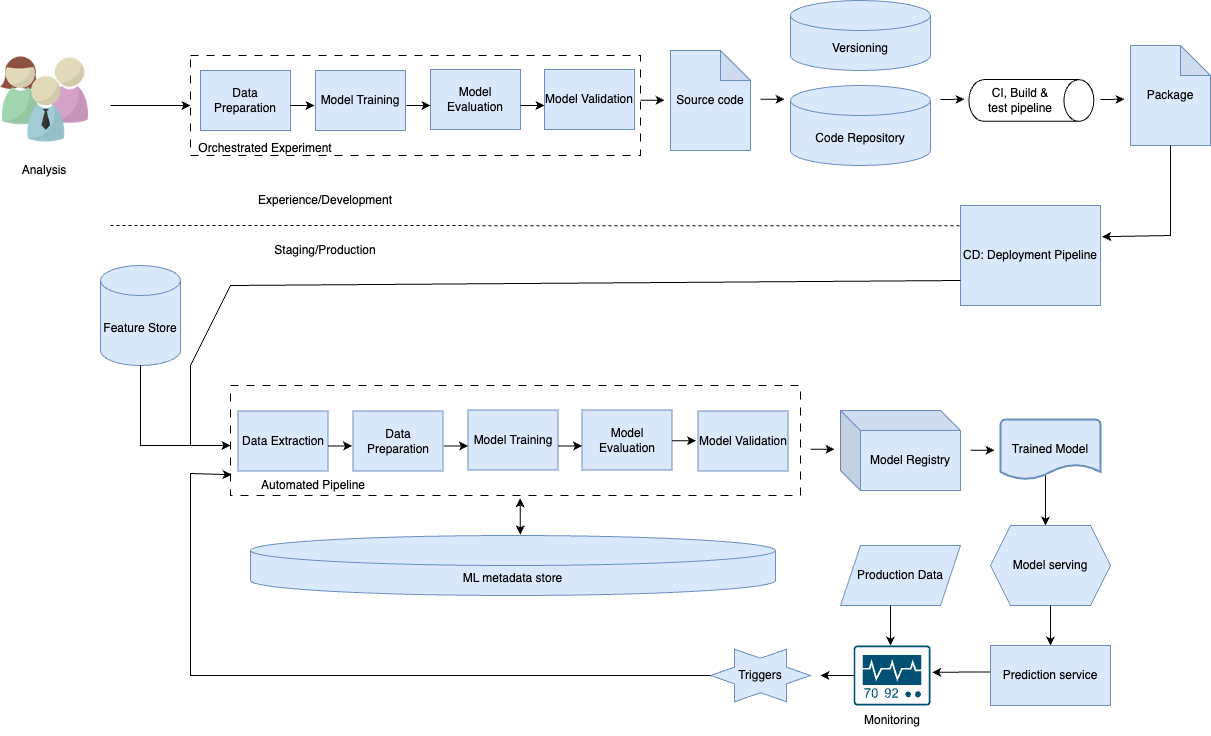

The diagram above was exported from draw.io. Its source (the exported page's mxGraphModel, read from the mxfile embedded in the PNG):
<mxGraphModel dx="1434" dy="795" grid="1" gridSize="10" guides="1" tooltips="1" connect="1" arrows="1" fold="1" page="1" pageScale="1" pageWidth="1390" pageHeight="980" math="0" shadow="0">
  <root>
    <mxCell id="0" />
    <mxCell id="1" parent="0" />
    <mxCell id="W5BcvX0H7hxrr9MR-mui-1" value="" style="shape=image;html=1;verticalAlign=top;verticalLabelPosition=bottom;labelBackgroundColor=#ffffff;imageAspect=0;aspect=fixed;image=https://cdn2.iconfinder.com/data/icons/office-icon-set-3/128/users.png" vertex="1" parent="1">
      <mxGeometry x="170" y="130" width="88" height="88" as="geometry" />
    </mxCell>
    <mxCell id="W5BcvX0H7hxrr9MR-mui-2" value="Analysis" style="text;html=1;align=center;verticalAlign=middle;whiteSpace=wrap;rounded=0;" vertex="1" parent="1">
      <mxGeometry x="184" y="230" width="60" height="30" as="geometry" />
    </mxCell>
    <mxCell id="W5BcvX0H7hxrr9MR-mui-3" value="" style="endArrow=classic;html=1;rounded=0;" edge="1" parent="1">
      <mxGeometry width="50" height="50" relative="1" as="geometry">
        <mxPoint x="280" y="180" as="sourcePoint" />
        <mxPoint x="360" y="180" as="targetPoint" />
      </mxGeometry>
    </mxCell>
    <mxCell id="W5BcvX0H7hxrr9MR-mui-4" value="" style="rounded=0;whiteSpace=wrap;html=1;dashed=1;dashPattern=8 8;" vertex="1" parent="1">
      <mxGeometry x="360" y="130" width="450" height="100" as="geometry" />
    </mxCell>
    <mxCell id="W5BcvX0H7hxrr9MR-mui-5" value="Data Preparation" style="rounded=0;whiteSpace=wrap;html=1;fillColor=#dae8fc;strokeColor=#6c8ebf;" vertex="1" parent="1">
      <mxGeometry x="370" y="145" width="90" height="60" as="geometry" />
    </mxCell>
    <mxCell id="W5BcvX0H7hxrr9MR-mui-6" value="Model Training" style="rounded=0;whiteSpace=wrap;html=1;fillColor=#dae8fc;strokeColor=#6c8ebf;" vertex="1" parent="1">
      <mxGeometry x="485" y="145" width="90" height="60" as="geometry" />
    </mxCell>
    <mxCell id="W5BcvX0H7hxrr9MR-mui-7" value="Model Evaluation" style="rounded=0;whiteSpace=wrap;html=1;fillColor=#dae8fc;strokeColor=#6c8ebf;" vertex="1" parent="1">
      <mxGeometry x="600" y="144" width="90" height="60" as="geometry" />
    </mxCell>
    <mxCell id="W5BcvX0H7hxrr9MR-mui-8" value="Model Validation" style="rounded=0;whiteSpace=wrap;html=1;fillColor=#dae8fc;strokeColor=#6c8ebf;" vertex="1" parent="1">
      <mxGeometry x="714" y="144" width="90" height="60" as="geometry" />
    </mxCell>
    <mxCell id="W5BcvX0H7hxrr9MR-mui-9" value="" style="endArrow=classic;html=1;rounded=0;" edge="1" parent="1">
      <mxGeometry width="50" height="50" relative="1" as="geometry">
        <mxPoint x="460" y="180" as="sourcePoint" />
        <mxPoint x="484" y="180" as="targetPoint" />
      </mxGeometry>
    </mxCell>
    <mxCell id="W5BcvX0H7hxrr9MR-mui-10" value="" style="endArrow=classic;html=1;rounded=0;" edge="1" parent="1">
      <mxGeometry width="50" height="50" relative="1" as="geometry">
        <mxPoint x="576" y="180" as="sourcePoint" />
        <mxPoint x="600" y="180" as="targetPoint" />
      </mxGeometry>
    </mxCell>
    <mxCell id="W5BcvX0H7hxrr9MR-mui-11" value="" style="endArrow=classic;html=1;rounded=0;" edge="1" parent="1">
      <mxGeometry width="50" height="50" relative="1" as="geometry">
        <mxPoint x="690" y="180" as="sourcePoint" />
        <mxPoint x="714" y="180" as="targetPoint" />
      </mxGeometry>
    </mxCell>
    <mxCell id="W5BcvX0H7hxrr9MR-mui-12" value="" style="endArrow=classic;html=1;rounded=0;" edge="1" parent="1">
      <mxGeometry width="50" height="50" relative="1" as="geometry">
        <mxPoint x="810" y="174.76" as="sourcePoint" />
        <mxPoint x="834" y="174.76" as="targetPoint" />
      </mxGeometry>
    </mxCell>
    <mxCell id="W5BcvX0H7hxrr9MR-mui-13" value="Source code" style="shape=note;whiteSpace=wrap;html=1;backgroundOutline=1;darkOpacity=0.05;fillColor=#dae8fc;strokeColor=#6c8ebf;" vertex="1" parent="1">
      <mxGeometry x="840" y="125" width="80" height="100" as="geometry" />
    </mxCell>
    <mxCell id="W5BcvX0H7hxrr9MR-mui-14" value="" style="endArrow=classic;html=1;rounded=0;" edge="1" parent="1">
      <mxGeometry width="50" height="50" relative="1" as="geometry">
        <mxPoint x="930" y="173.76" as="sourcePoint" />
        <mxPoint x="954" y="173.76" as="targetPoint" />
      </mxGeometry>
    </mxCell>
    <mxCell id="W5BcvX0H7hxrr9MR-mui-15" value="Versioning" style="shape=cylinder3;whiteSpace=wrap;html=1;boundedLbl=1;backgroundOutline=1;size=15;fillColor=#dae8fc;strokeColor=#6c8ebf;" vertex="1" parent="1">
      <mxGeometry x="960" y="75" width="140" height="70" as="geometry" />
    </mxCell>
    <mxCell id="W5BcvX0H7hxrr9MR-mui-16" value="Code Repository" style="shape=cylinder3;whiteSpace=wrap;html=1;boundedLbl=1;backgroundOutline=1;size=15;fillColor=#dae8fc;strokeColor=#6c8ebf;" vertex="1" parent="1">
      <mxGeometry x="960" y="160" width="140" height="80" as="geometry" />
    </mxCell>
    <mxCell id="W5BcvX0H7hxrr9MR-mui-18" value="" style="endArrow=classic;html=1;rounded=0;" edge="1" parent="1">
      <mxGeometry width="50" height="50" relative="1" as="geometry">
        <mxPoint x="1110" y="174" as="sourcePoint" />
        <mxPoint x="1134" y="173.76" as="targetPoint" />
      </mxGeometry>
    </mxCell>
    <mxCell id="W5BcvX0H7hxrr9MR-mui-19" value="" style="shape=cylinder3;whiteSpace=wrap;html=1;boundedLbl=1;backgroundOutline=1;size=15;rotation=90;" vertex="1" parent="1">
      <mxGeometry x="1180" y="112.5" width="41.75" height="125" as="geometry" />
    </mxCell>
    <mxCell id="W5BcvX0H7hxrr9MR-mui-21" value="CI, Build &amp;amp; test pipeline" style="text;html=1;align=center;verticalAlign=middle;whiteSpace=wrap;rounded=0;" vertex="1" parent="1">
      <mxGeometry x="1150" y="160" width="80" height="30" as="geometry" />
    </mxCell>
    <mxCell id="W5BcvX0H7hxrr9MR-mui-22" value="" style="endArrow=classic;html=1;rounded=0;" edge="1" parent="1">
      <mxGeometry width="50" height="50" relative="1" as="geometry">
        <mxPoint x="1270" y="174" as="sourcePoint" />
        <mxPoint x="1294" y="173.76" as="targetPoint" />
      </mxGeometry>
    </mxCell>
    <mxCell id="W5BcvX0H7hxrr9MR-mui-23" value="Package" style="shape=note;whiteSpace=wrap;html=1;backgroundOutline=1;darkOpacity=0.05;fillColor=#dae8fc;strokeColor=#6c8ebf;" vertex="1" parent="1">
      <mxGeometry x="1300" y="120" width="80" height="100" as="geometry" />
    </mxCell>
    <mxCell id="W5BcvX0H7hxrr9MR-mui-24" value="" style="endArrow=classic;html=1;rounded=0;exitX=0.5;exitY=1;exitDx=0;exitDy=0;exitPerimeter=0;entryX=1.012;entryY=0.312;entryDx=0;entryDy=0;entryPerimeter=0;" edge="1" parent="1" source="W5BcvX0H7hxrr9MR-mui-23" target="W5BcvX0H7hxrr9MR-mui-25">
      <mxGeometry width="50" height="50" relative="1" as="geometry">
        <mxPoint x="1160" y="290" as="sourcePoint" />
        <mxPoint x="1340" y="280" as="targetPoint" />
        <Array as="points">
          <mxPoint x="1340" y="310" />
        </Array>
      </mxGeometry>
    </mxCell>
    <mxCell id="W5BcvX0H7hxrr9MR-mui-25" value="CD: Deployment Pipeline" style="rounded=0;whiteSpace=wrap;html=1;fillColor=#dae8fc;strokeColor=#6c8ebf;" vertex="1" parent="1">
      <mxGeometry x="1130" y="280" width="140" height="100" as="geometry" />
    </mxCell>
    <mxCell id="W5BcvX0H7hxrr9MR-mui-26" value="" style="endArrow=none;dashed=1;html=1;rounded=0;entryX=-0.006;entryY=0.203;entryDx=0;entryDy=0;entryPerimeter=0;" edge="1" parent="1" target="W5BcvX0H7hxrr9MR-mui-25">
      <mxGeometry width="50" height="50" relative="1" as="geometry">
        <mxPoint x="280" y="300" as="sourcePoint" />
        <mxPoint x="1120" y="300" as="targetPoint" />
      </mxGeometry>
    </mxCell>
    <mxCell id="W5BcvX0H7hxrr9MR-mui-27" value="Experience/Development" style="text;html=1;align=center;verticalAlign=middle;whiteSpace=wrap;rounded=0;" vertex="1" parent="1">
      <mxGeometry x="415" y="260" width="160" height="30" as="geometry" />
    </mxCell>
    <mxCell id="W5BcvX0H7hxrr9MR-mui-29" value="Staging/Production" style="text;html=1;align=center;verticalAlign=middle;whiteSpace=wrap;rounded=0;" vertex="1" parent="1">
      <mxGeometry x="415" y="310" width="160" height="30" as="geometry" />
    </mxCell>
    <mxCell id="W5BcvX0H7hxrr9MR-mui-30" value="Feature Store" style="shape=cylinder3;whiteSpace=wrap;html=1;boundedLbl=1;backgroundOutline=1;size=15;fillColor=#dae8fc;strokeColor=#6c8ebf;" vertex="1" parent="1">
      <mxGeometry x="270" y="340" width="80" height="100" as="geometry" />
    </mxCell>
    <mxCell id="W5BcvX0H7hxrr9MR-mui-31" value="" style="endArrow=classic;html=1;rounded=0;exitX=0;exitY=0.75;exitDx=0;exitDy=0;" edge="1" parent="1" source="W5BcvX0H7hxrr9MR-mui-25">
      <mxGeometry width="50" height="50" relative="1" as="geometry">
        <mxPoint x="970" y="410" as="sourcePoint" />
        <mxPoint x="400" y="520" as="targetPoint" />
        <Array as="points">
          <mxPoint x="400" y="360" />
          <mxPoint x="360" y="440" />
          <mxPoint x="360" y="520" />
          <mxPoint x="380" y="520" />
        </Array>
      </mxGeometry>
    </mxCell>
    <mxCell id="W5BcvX0H7hxrr9MR-mui-32" value="" style="endArrow=classic;html=1;rounded=0;exitX=0.5;exitY=1;exitDx=0;exitDy=0;exitPerimeter=0;" edge="1" parent="1" source="W5BcvX0H7hxrr9MR-mui-30">
      <mxGeometry width="50" height="50" relative="1" as="geometry">
        <mxPoint x="300" y="530" as="sourcePoint" />
        <mxPoint x="400" y="520" as="targetPoint" />
        <Array as="points">
          <mxPoint x="310" y="520" />
        </Array>
      </mxGeometry>
    </mxCell>
    <mxCell id="W5BcvX0H7hxrr9MR-mui-33" value="" style="rounded=0;whiteSpace=wrap;html=1;dashed=1;dashPattern=8 8;" vertex="1" parent="1">
      <mxGeometry x="400" y="460" width="570" height="110" as="geometry" />
    </mxCell>
    <mxCell id="W5BcvX0H7hxrr9MR-mui-34" value="Data Extraction" style="rounded=0;whiteSpace=wrap;html=1;fillColor=#dae8fc;strokeColor=#6c8ebf;" vertex="1" parent="1">
      <mxGeometry x="407.5" y="485.5" width="90" height="60" as="geometry" />
    </mxCell>
    <mxCell id="W5BcvX0H7hxrr9MR-mui-35" value="Data Preparation" style="rounded=0;whiteSpace=wrap;html=1;fillColor=#dae8fc;strokeColor=#6c8ebf;" vertex="1" parent="1">
      <mxGeometry x="522.5" y="485.5" width="90" height="60" as="geometry" />
    </mxCell>
    <mxCell id="W5BcvX0H7hxrr9MR-mui-36" value="Model Training" style="rounded=0;whiteSpace=wrap;html=1;fillColor=#dae8fc;strokeColor=#6c8ebf;" vertex="1" parent="1">
      <mxGeometry x="637.5" y="484.5" width="90" height="60" as="geometry" />
    </mxCell>
    <mxCell id="W5BcvX0H7hxrr9MR-mui-37" value="Model Evaluation" style="rounded=0;whiteSpace=wrap;html=1;fillColor=#dae8fc;strokeColor=#6c8ebf;" vertex="1" parent="1">
      <mxGeometry x="751.5" y="484.5" width="90" height="60" as="geometry" />
    </mxCell>
    <mxCell id="W5BcvX0H7hxrr9MR-mui-38" value="" style="endArrow=classic;html=1;rounded=0;" edge="1" parent="1">
      <mxGeometry width="50" height="50" relative="1" as="geometry">
        <mxPoint x="497.5" y="520.5" as="sourcePoint" />
        <mxPoint x="521.5" y="520.5" as="targetPoint" />
      </mxGeometry>
    </mxCell>
    <mxCell id="W5BcvX0H7hxrr9MR-mui-39" value="" style="endArrow=classic;html=1;rounded=0;" edge="1" parent="1">
      <mxGeometry width="50" height="50" relative="1" as="geometry">
        <mxPoint x="613.5" y="520.5" as="sourcePoint" />
        <mxPoint x="637.5" y="520.5" as="targetPoint" />
      </mxGeometry>
    </mxCell>
    <mxCell id="W5BcvX0H7hxrr9MR-mui-40" value="" style="endArrow=classic;html=1;rounded=0;" edge="1" parent="1">
      <mxGeometry width="50" height="50" relative="1" as="geometry">
        <mxPoint x="727.5" y="520.5" as="sourcePoint" />
        <mxPoint x="751.5" y="520.5" as="targetPoint" />
      </mxGeometry>
    </mxCell>
    <mxCell id="W5BcvX0H7hxrr9MR-mui-41" value="" style="endArrow=classic;html=1;rounded=0;" edge="1" parent="1">
      <mxGeometry width="50" height="50" relative="1" as="geometry">
        <mxPoint x="841.5" y="515.26" as="sourcePoint" />
        <mxPoint x="865.5" y="515.26" as="targetPoint" />
      </mxGeometry>
    </mxCell>
    <mxCell id="W5BcvX0H7hxrr9MR-mui-42" value="Model Validation" style="rounded=0;whiteSpace=wrap;html=1;fillColor=#dae8fc;strokeColor=#6c8ebf;" vertex="1" parent="1">
      <mxGeometry x="867.5" y="485.5" width="90" height="60" as="geometry" />
    </mxCell>
    <mxCell id="W5BcvX0H7hxrr9MR-mui-43" value="" style="endArrow=classic;html=1;rounded=0;" edge="1" parent="1">
      <mxGeometry width="50" height="50" relative="1" as="geometry">
        <mxPoint x="980" y="523.76" as="sourcePoint" />
        <mxPoint x="1004" y="523.76" as="targetPoint" />
      </mxGeometry>
    </mxCell>
    <mxCell id="W5BcvX0H7hxrr9MR-mui-44" value="Model Registry" style="shape=cube;whiteSpace=wrap;html=1;boundedLbl=1;backgroundOutline=1;darkOpacity=0.05;darkOpacity2=0.1;fillColor=#dae8fc;strokeColor=#6c8ebf;" vertex="1" parent="1">
      <mxGeometry x="1010" y="485" width="120" height="80" as="geometry" />
    </mxCell>
    <mxCell id="W5BcvX0H7hxrr9MR-mui-45" value="Trained Model" style="strokeWidth=2;html=1;shape=mxgraph.flowchart.document2;whiteSpace=wrap;size=0.25;fillColor=#dae8fc;strokeColor=#6c8ebf;" vertex="1" parent="1">
      <mxGeometry x="1170" y="494" width="100" height="60" as="geometry" />
    </mxCell>
    <mxCell id="W5BcvX0H7hxrr9MR-mui-46" value="" style="endArrow=classic;html=1;rounded=0;" edge="1" parent="1">
      <mxGeometry width="50" height="50" relative="1" as="geometry">
        <mxPoint x="1140" y="524.8" as="sourcePoint" />
        <mxPoint x="1164" y="524.8" as="targetPoint" />
      </mxGeometry>
    </mxCell>
    <mxCell id="W5BcvX0H7hxrr9MR-mui-47" value="" style="endArrow=classic;html=1;rounded=0;exitX=0.45;exitY=0.933;exitDx=0;exitDy=0;exitPerimeter=0;" edge="1" parent="1" source="W5BcvX0H7hxrr9MR-mui-45">
      <mxGeometry width="50" height="50" relative="1" as="geometry">
        <mxPoint x="1165" y="630" as="sourcePoint" />
        <mxPoint x="1215" y="600" as="targetPoint" />
      </mxGeometry>
    </mxCell>
    <mxCell id="W5BcvX0H7hxrr9MR-mui-48" value="Model serving" style="shape=hexagon;perimeter=hexagonPerimeter2;whiteSpace=wrap;html=1;fixedSize=1;size=20;fillColor=#dae8fc;strokeColor=#6c8ebf;" vertex="1" parent="1">
      <mxGeometry x="1160" y="600" width="120" height="80" as="geometry" />
    </mxCell>
    <mxCell id="W5BcvX0H7hxrr9MR-mui-49" value="" style="endArrow=classic;html=1;rounded=0;exitX=0.45;exitY=0.933;exitDx=0;exitDy=0;exitPerimeter=0;" edge="1" parent="1">
      <mxGeometry width="50" height="50" relative="1" as="geometry">
        <mxPoint x="1220" y="680" as="sourcePoint" />
        <mxPoint x="1220" y="720" as="targetPoint" />
      </mxGeometry>
    </mxCell>
    <mxCell id="W5BcvX0H7hxrr9MR-mui-51" value="Prediction service" style="rounded=0;whiteSpace=wrap;html=1;fillColor=#dae8fc;strokeColor=#6c8ebf;" vertex="1" parent="1">
      <mxGeometry x="1160" y="720" width="120" height="60" as="geometry" />
    </mxCell>
    <mxCell id="W5BcvX0H7hxrr9MR-mui-52" value="Production Data" style="shape=parallelogram;perimeter=parallelogramPerimeter;whiteSpace=wrap;html=1;fixedSize=1;fillColor=#dae8fc;strokeColor=#6c8ebf;" vertex="1" parent="1">
      <mxGeometry x="1010" y="620" width="120" height="60" as="geometry" />
    </mxCell>
    <mxCell id="W5BcvX0H7hxrr9MR-mui-53" value="" style="endArrow=classic;html=1;rounded=0;exitX=0.45;exitY=0.933;exitDx=0;exitDy=0;exitPerimeter=0;" edge="1" parent="1">
      <mxGeometry width="50" height="50" relative="1" as="geometry">
        <mxPoint x="1060" y="680" as="sourcePoint" />
        <mxPoint x="1060" y="720" as="targetPoint" />
      </mxGeometry>
    </mxCell>
    <mxCell id="W5BcvX0H7hxrr9MR-mui-54" value="" style="sketch=0;points=[[0.015,0.015,0],[0.985,0.015,0],[0.985,0.985,0],[0.015,0.985,0],[0.25,0,0],[0.5,0,0],[0.75,0,0],[1,0.25,0],[1,0.5,0],[1,0.75,0],[0.75,1,0],[0.5,1,0],[0.25,1,0],[0,0.75,0],[0,0.5,0],[0,0.25,0]];verticalLabelPosition=bottom;html=1;verticalAlign=top;aspect=fixed;align=center;pointerEvents=1;shape=mxgraph.cisco19.rect;prIcon=monitor;fillColor=#FAFAFA;strokeColor=#005073;" vertex="1" parent="1">
      <mxGeometry x="1023.2" y="720" width="76.8" height="60" as="geometry" />
    </mxCell>
    <mxCell id="W5BcvX0H7hxrr9MR-mui-55" value="" style="endArrow=classic;html=1;rounded=0;exitX=-0.003;exitY=0.44;exitDx=0;exitDy=0;exitPerimeter=0;entryX=1.021;entryY=0.447;entryDx=0;entryDy=0;entryPerimeter=0;" edge="1" parent="1" source="W5BcvX0H7hxrr9MR-mui-51" target="W5BcvX0H7hxrr9MR-mui-54">
      <mxGeometry width="50" height="50" relative="1" as="geometry">
        <mxPoint x="1094" y="730" as="sourcePoint" />
        <mxPoint x="1144" y="680" as="targetPoint" />
      </mxGeometry>
    </mxCell>
    <mxCell id="W5BcvX0H7hxrr9MR-mui-56" value="Monitoring" style="text;html=1;align=center;verticalAlign=middle;whiteSpace=wrap;rounded=0;" vertex="1" parent="1">
      <mxGeometry x="1031.6" y="780" width="60" height="30" as="geometry" />
    </mxCell>
    <mxCell id="W5BcvX0H7hxrr9MR-mui-57" value="" style="verticalLabelPosition=bottom;verticalAlign=top;html=1;shape=mxgraph.basic.6_point_star;fillColor=#dae8fc;strokeColor=#6c8ebf;" vertex="1" parent="1">
      <mxGeometry x="880" y="723.75" width="100" height="52.5" as="geometry" />
    </mxCell>
    <mxCell id="W5BcvX0H7hxrr9MR-mui-59" value="Triggers" style="text;html=1;align=center;verticalAlign=middle;whiteSpace=wrap;rounded=0;" vertex="1" parent="1">
      <mxGeometry x="900" y="735" width="60" height="30" as="geometry" />
    </mxCell>
    <mxCell id="W5BcvX0H7hxrr9MR-mui-60" value="" style="endArrow=classic;html=1;rounded=0;exitX=0;exitY=0.5;exitDx=0;exitDy=0;exitPerimeter=0;" edge="1" parent="1" source="W5BcvX0H7hxrr9MR-mui-54">
      <mxGeometry width="50" height="50" relative="1" as="geometry">
        <mxPoint x="980" y="720" as="sourcePoint" />
        <mxPoint x="990" y="750" as="targetPoint" />
      </mxGeometry>
    </mxCell>
    <mxCell id="W5BcvX0H7hxrr9MR-mui-61" value="ML metadata store" style="shape=cylinder3;whiteSpace=wrap;html=1;boundedLbl=1;backgroundOutline=1;size=15;fillColor=#dae8fc;strokeColor=#6c8ebf;" vertex="1" parent="1">
      <mxGeometry x="420" y="610" width="525" height="60" as="geometry" />
    </mxCell>
    <mxCell id="W5BcvX0H7hxrr9MR-mui-62" value="" style="endArrow=classic;startArrow=classic;html=1;rounded=0;entryX=0.508;entryY=1.025;entryDx=0;entryDy=0;entryPerimeter=0;exitX=0.514;exitY=-0.017;exitDx=0;exitDy=0;exitPerimeter=0;" edge="1" parent="1" source="W5BcvX0H7hxrr9MR-mui-61" target="W5BcvX0H7hxrr9MR-mui-33">
      <mxGeometry width="50" height="50" relative="1" as="geometry">
        <mxPoint x="690" y="610" as="sourcePoint" />
        <mxPoint x="740" y="610" as="targetPoint" />
      </mxGeometry>
    </mxCell>
    <mxCell id="W5BcvX0H7hxrr9MR-mui-63" value="" style="endArrow=classic;html=1;rounded=0;exitX=0;exitY=0.5;exitDx=0;exitDy=0;exitPerimeter=0;entryX=0.002;entryY=0.811;entryDx=0;entryDy=0;entryPerimeter=0;" edge="1" parent="1" source="W5BcvX0H7hxrr9MR-mui-57" target="W5BcvX0H7hxrr9MR-mui-33">
      <mxGeometry width="50" height="50" relative="1" as="geometry">
        <mxPoint x="704" y="723.75" as="sourcePoint" />
        <mxPoint x="400" y="543" as="targetPoint" />
        <Array as="points">
          <mxPoint x="360" y="750" />
          <mxPoint x="360" y="548" />
        </Array>
      </mxGeometry>
    </mxCell>
    <mxCell id="W5BcvX0H7hxrr9MR-mui-64" value="Orchestrated Experiment" style="text;html=1;align=center;verticalAlign=middle;whiteSpace=wrap;rounded=0;" vertex="1" parent="1">
      <mxGeometry x="360" y="207.5" width="150" height="30" as="geometry" />
    </mxCell>
    <mxCell id="W5BcvX0H7hxrr9MR-mui-65" value="Automated Pipeline" style="text;html=1;align=center;verticalAlign=middle;whiteSpace=wrap;rounded=0;" vertex="1" parent="1">
      <mxGeometry x="407.5" y="544.5" width="150" height="30" as="geometry" />
    </mxCell>
  </root>
</mxGraphModel>